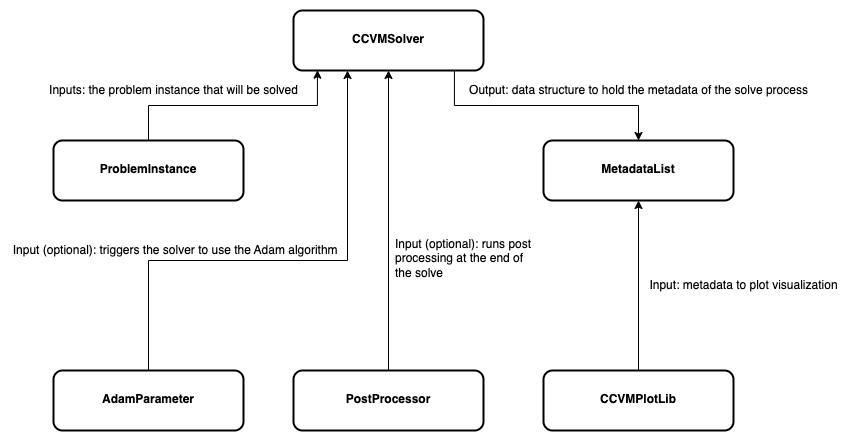

The diagram above was exported from draw.io. Its source (the exported page's mxGraphModel, read from the mxfile embedded in the PNG):
<mxGraphModel dx="1103" dy="608" grid="1" gridSize="10" guides="1" tooltips="1" connect="1" arrows="1" fold="1" page="1" pageScale="1" pageWidth="1654" pageHeight="1169" math="0" shadow="0">
  <root>
    <mxCell id="0" />
    <mxCell id="1" parent="0" />
    <mxCell id="2" style="edgeStyle=orthogonalEdgeStyle;rounded=0;orthogonalLoop=1;jettySize=auto;html=1;entryX=0.5;entryY=0;entryDx=0;entryDy=0;fontFamily=Helvetica;fontSize=12;fontColor=default;exitX=0.847;exitY=1;exitDx=0;exitDy=0;exitPerimeter=0;" edge="1" source="4" target="8" parent="1">
      <mxGeometry relative="1" as="geometry">
        <mxPoint x="1257.5" y="685" as="sourcePoint" />
      </mxGeometry>
    </mxCell>
    <mxCell id="3" value="Output:&amp;nbsp;data structure to hold the metadata of the solve process" style="edgeLabel;html=1;align=center;verticalAlign=middle;resizable=0;points=[];fontSize=12;fontFamily=Helvetica;fontColor=default;" vertex="1" connectable="0" parent="2">
      <mxGeometry x="0.054" y="-5" relative="1" as="geometry">
        <mxPoint x="85" y="-20" as="offset" />
      </mxGeometry>
    </mxCell>
    <mxCell id="4" value="&lt;p style=&quot;margin:0px;margin-top:4px;text-align:center;&quot;&gt;&lt;br&gt;&lt;/p&gt;&lt;p style=&quot;margin:0px;margin-top:4px;text-align:center;&quot;&gt;&lt;b&gt;CCVMSolver&lt;/b&gt;&lt;/p&gt;" style="verticalAlign=top;align=left;overflow=fill;fontSize=12;fontFamily=Helvetica;html=1;whiteSpace=wrap;rounded=1;strokeColor=default;strokeWidth=2;fontColor=default;fillColor=default;" vertex="1" parent="1">
      <mxGeometry x="810" y="310" width="190" height="60" as="geometry" />
    </mxCell>
    <mxCell id="5" style="edgeStyle=orthogonalEdgeStyle;rounded=0;orthogonalLoop=1;jettySize=auto;html=1;exitX=0.5;exitY=0;exitDx=0;exitDy=0;entryX=0.5;entryY=1;entryDx=0;entryDy=0;fontFamily=Helvetica;fontSize=12;fontColor=default;" edge="1" source="6" target="4" parent="1">
      <mxGeometry relative="1" as="geometry" />
    </mxCell>
    <mxCell id="6" value="&lt;p style=&quot;margin: 4px 0px 0px;&quot;&gt;&lt;b&gt;&lt;br&gt;&lt;/b&gt;&lt;/p&gt;&lt;p style=&quot;margin: 4px 0px 0px;&quot;&gt;&lt;b&gt;PostProcessor&lt;/b&gt;&lt;/p&gt;" style="verticalAlign=top;align=center;overflow=fill;fontSize=12;fontFamily=Helvetica;html=1;whiteSpace=wrap;rounded=1;strokeColor=default;strokeWidth=2;fontColor=default;fillColor=default;" vertex="1" parent="1">
      <mxGeometry x="810" y="670" width="190" height="60" as="geometry" />
    </mxCell>
    <mxCell id="7" value="&lt;p style=&quot;margin: 4px 0px 0px;&quot;&gt;&lt;b&gt;&lt;br&gt;&lt;/b&gt;&lt;/p&gt;&lt;p style=&quot;margin: 4px 0px 0px;&quot;&gt;&lt;b&gt;AdamParameter&lt;/b&gt;&lt;/p&gt;" style="verticalAlign=top;align=center;overflow=fill;fontSize=12;fontFamily=Helvetica;html=1;whiteSpace=wrap;rounded=1;strokeColor=default;strokeWidth=2;fontColor=default;fillColor=default;" vertex="1" parent="1">
      <mxGeometry x="570" y="670" width="190" height="60" as="geometry" />
    </mxCell>
    <mxCell id="8" value="&lt;p style=&quot;margin: 4px 0px 0px;&quot;&gt;&lt;b&gt;&lt;br&gt;&lt;/b&gt;&lt;/p&gt;&lt;p style=&quot;margin: 4px 0px 0px;&quot;&gt;&lt;b&gt;MetadataList&lt;/b&gt;&lt;/p&gt;" style="verticalAlign=top;align=center;overflow=fill;fontSize=12;fontFamily=Helvetica;html=1;whiteSpace=wrap;rounded=1;strokeColor=default;strokeWidth=2;fontColor=default;fillColor=default;" vertex="1" parent="1">
      <mxGeometry x="1060" y="440" width="190" height="60" as="geometry" />
    </mxCell>
    <mxCell id="9" value="&lt;p style=&quot;margin: 4px 0px 0px;&quot;&gt;&lt;b&gt;&lt;br&gt;&lt;/b&gt;&lt;/p&gt;&lt;p style=&quot;margin: 4px 0px 0px;&quot;&gt;&lt;b&gt;CCVMPlotLib&lt;/b&gt;&lt;/p&gt;" style="verticalAlign=top;align=center;overflow=fill;fontSize=12;fontFamily=Helvetica;html=1;whiteSpace=wrap;rounded=1;strokeColor=default;strokeWidth=2;fontColor=default;fillColor=default;" vertex="1" parent="1">
      <mxGeometry x="1060" y="670" width="190" height="60" as="geometry" />
    </mxCell>
    <mxCell id="10" value="" style="edgeStyle=orthogonalEdgeStyle;rounded=0;orthogonalLoop=1;jettySize=auto;html=1;exitX=0.5;exitY=0;exitDx=0;exitDy=0;entryX=0.5;entryY=1;entryDx=0;entryDy=0;fontFamily=Helvetica;fontSize=12;fontColor=default;" edge="1" source="9" target="8" parent="1">
      <mxGeometry relative="1" as="geometry">
        <mxPoint x="1650" y="835" as="sourcePoint" />
        <mxPoint x="1700" y="830" as="targetPoint" />
      </mxGeometry>
    </mxCell>
    <mxCell id="11" value="Input: metadata to plot visualization" style="edgeLabel;html=1;align=center;verticalAlign=middle;resizable=0;points=[];fontSize=12;fontFamily=Helvetica;fontColor=default;" vertex="1" connectable="0" parent="10">
      <mxGeometry x="0.1273" relative="1" as="geometry">
        <mxPoint x="105" y="11" as="offset" />
      </mxGeometry>
    </mxCell>
    <mxCell id="12" value="&lt;p style=&quot;margin: 4px 0px 0px;&quot;&gt;&lt;b&gt;&lt;br&gt;&lt;/b&gt;&lt;/p&gt;&lt;p style=&quot;margin: 4px 0px 0px;&quot;&gt;&lt;b&gt;ProblemInstance&lt;/b&gt;&lt;/p&gt;" style="verticalAlign=top;align=center;overflow=fill;fontSize=12;fontFamily=Helvetica;html=1;whiteSpace=wrap;rounded=1;strokeColor=default;strokeWidth=2;fontColor=default;fillColor=default;" vertex="1" parent="1">
      <mxGeometry x="570" y="440" width="190" height="60" as="geometry" />
    </mxCell>
    <mxCell id="13" value="&amp;nbsp;Inputs: the problem instance that will be solved&amp;nbsp;" style="edgeLabel;html=1;align=center;verticalAlign=middle;resizable=0;points=[];fontSize=12;fontFamily=Helvetica;fontColor=default;" vertex="1" connectable="0" parent="1">
      <mxGeometry x="690.0000017253279" y="390" as="geometry" />
    </mxCell>
    <mxCell id="14" value="&lt;span style=&quot;color: rgb(0, 0, 0); font-family: Helvetica; font-size: 12px; font-style: normal; font-variant-ligatures: normal; font-variant-caps: normal; font-weight: 400; letter-spacing: normal; orphans: 2; text-align: center; text-indent: 0px; text-transform: none; widows: 2; word-spacing: 0px; -webkit-text-stroke-width: 0px; background-color: rgb(255, 255, 255); text-decoration-thickness: initial; text-decoration-style: initial; text-decoration-color: initial; float: none; display: inline !important;&quot;&gt;Input (optional): r&lt;/span&gt;uns post processing at the end of the solve" style="text;whiteSpace=wrap;html=1;fontSize=12;fontFamily=Helvetica;fontColor=default;" vertex="1" parent="1">
      <mxGeometry x="910" y="530" width="140" height="60" as="geometry" />
    </mxCell>
    <mxCell id="15" value="&amp;nbsp;Input (optional): triggers the solver to use the Adam algorithm" style="edgeLabel;html=1;align=center;verticalAlign=middle;resizable=0;points=[];fontSize=12;fontFamily=Helvetica;fontColor=default;" vertex="1" connectable="0" parent="1">
      <mxGeometry x="689.9984654313296" y="550" as="geometry" />
    </mxCell>
    <mxCell id="16" style="edgeStyle=orthogonalEdgeStyle;rounded=0;orthogonalLoop=1;jettySize=auto;html=1;exitX=0.5;exitY=0;exitDx=0;exitDy=0;fontFamily=Helvetica;fontSize=12;fontColor=default;" edge="1" source="7" target="4" parent="1">
      <mxGeometry relative="1" as="geometry">
        <Array as="points">
          <mxPoint x="665" y="560" />
          <mxPoint x="864" y="560" />
        </Array>
      </mxGeometry>
    </mxCell>
    <mxCell id="17" style="edgeStyle=orthogonalEdgeStyle;rounded=0;orthogonalLoop=1;jettySize=auto;html=1;exitX=0.5;exitY=0;exitDx=0;exitDy=0;entryX=0.126;entryY=0.995;entryDx=0;entryDy=0;entryPerimeter=0;fontFamily=Helvetica;fontSize=12;fontColor=default;" edge="1" source="12" target="4" parent="1">
      <mxGeometry relative="1" as="geometry" />
    </mxCell>
  </root>
</mxGraphModel>